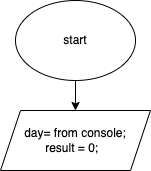

The diagram above was exported from draw.io. Its source (the exported page's mxGraphModel, read from the mxfile embedded in the PNG):
<mxGraphModel dx="982" dy="460" grid="1" gridSize="10" guides="1" tooltips="1" connect="1" arrows="1" fold="1" page="1" pageScale="1" pageWidth="827" pageHeight="1169" math="0" shadow="0">
  <root>
    <mxCell id="0" />
    <mxCell id="1" parent="0" />
    <mxCell id="6" style="edgeStyle=none;html=1;" edge="1" parent="1" source="2" target="5">
      <mxGeometry relative="1" as="geometry" />
    </mxCell>
    <mxCell id="2" value="start" style="ellipse;whiteSpace=wrap;html=1;" vertex="1" parent="1">
      <mxGeometry x="330" y="30" width="120" height="80" as="geometry" />
    </mxCell>
    <mxCell id="5" value="day= from console;&lt;br&gt;result = 0;&amp;nbsp;&amp;nbsp;" style="shape=parallelogram;perimeter=parallelogramPerimeter;whiteSpace=wrap;html=1;fixedSize=1;" vertex="1" parent="1">
      <mxGeometry x="315" y="140" width="150" height="60" as="geometry" />
    </mxCell>
  </root>
</mxGraphModel>